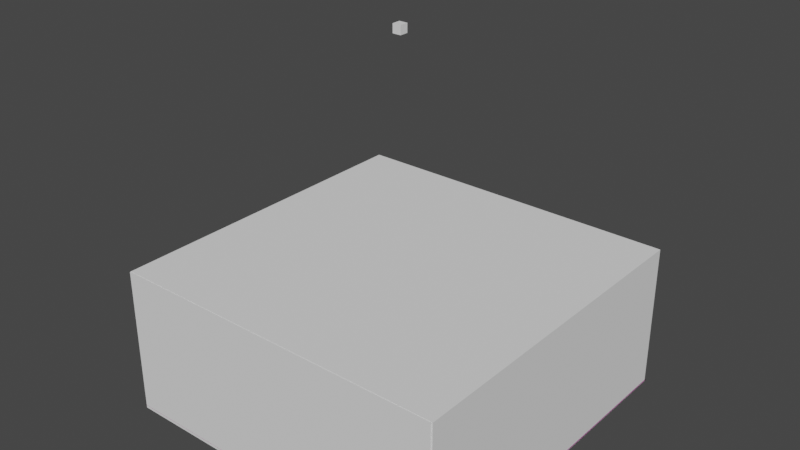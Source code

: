 # Source: ammunition_depot_basic_ar_01.blend  (saved by Blender 3.5.10; exported with 4.5.12 LTS)
import bpy
from mathutils import Matrix  # noqa: F401  (used for matrix-valued properties, if any)

bpy.ops.wm.read_factory_settings(use_empty=True)
scene = bpy.context.scene
scene.name = 'Scene'

# ---- collections
col_collection = bpy.data.collections.new('Collection'); scene.collection.children.link(col_collection)

# ---- images (referenced by path relative to the original .blend; pixels are not part of the script)
import os
ASSET_DIR = os.environ.get("B2B_ASSET_DIR", "")  # directory of the original .blend (textures are referenced by path, not embedded)
HERE = os.path.dirname(os.path.abspath(__file__))  # packed textures are extracted next to this script under _unpacked/

def load_image(name, relpath, width, height, colorspace="sRGB"):
    """Load a texture the original file referenced (path relative to the .blend, or extracted next to this script)."""
    p = next((c for c in (os.path.join(HERE, relpath), os.path.join(ASSET_DIR, relpath)) if relpath and os.path.exists(c)), "")
    if p:
        img = bpy.data.images.load(p, check_existing=True)
        img.name = name
    else:  # same state as the original file: an image datablock whose file is absent (Cycles renders it pink)
        img = bpy.data.images.new(name, width, height)
        img.source = "FILE"
        img.filepath = "//" + (relpath or name)
    img.colorspace_settings.name = colorspace
    return img
img_military_outpost_en_01_ground_diff_png = load_image('military_outpost_en_01_ground_diff.png', 'maps/military_outpost_en_01_ground_diff.png', 1024, 1024, 'sRGB')
img_military_outpost_en_01_ground_norm_png = load_image('military_outpost_en_01_ground_norm.png', 'maps/military_outpost_en_01_ground_norm.png', 1024, 1024, 'sRGB')
img_military_outpost_en_01_ground_metal_png = load_image('military_outpost_en_01_ground_metal.png', 'maps/military_outpost_en_01_ground_metal.png', 1024, 1024, 'sRGB')
img_military_outpost_en_01_ground_height_png = load_image('military_outpost_en_01_ground_height.png', 'maps/military_outpost_en_01_ground_height.png', 1024, 1024, 'sRGB')

# ---- materials (node trees are filled in below, after node groups)
mat_unnamed_material_010 = bpy.data.materials.new('Unnamed Material.010')
mat_unnamed_material_010.use_transparent_shadow = False

# ---- node groups
ng_annoshader = bpy.data.node_groups.new('AnnoShader', 'ShaderNodeTree')
_s = ng_annoshader.interface.new_socket(name='Shader', in_out='OUTPUT', socket_type='NodeSocketShader')
_s = ng_annoshader.interface.new_socket(name='cDiffuse', in_out='INPUT', socket_type='NodeSocketColor')
_s = ng_annoshader.interface.new_socket(name='cDiffuseMultiplier', in_out='INPUT', socket_type='NodeSocketColor')
_s = ng_annoshader.interface.new_socket(name='Alpha', in_out='INPUT', socket_type='NodeSocketFloat')
_s = ng_annoshader.interface.new_socket(name='cNormal', in_out='INPUT', socket_type='NodeSocketColor')
_s = ng_annoshader.interface.new_socket(name='Glossiness', in_out='INPUT', socket_type='NodeSocketFloat')
_s = ng_annoshader.interface.new_socket(name='cMetallic', in_out='INPUT', socket_type='NodeSocketColor')
_s = ng_annoshader.interface.new_socket(name='cHeight', in_out='INPUT', socket_type='NodeSocketColor')
_s = ng_annoshader.interface.new_socket(name='cNightGlow', in_out='INPUT', socket_type='NodeSocketColor')
_s = ng_annoshader.interface.new_socket(name='cEmissiveColor', in_out='INPUT', socket_type='NodeSocketColor')
_s = ng_annoshader.interface.new_socket(name='EmissionStrength', in_out='INPUT', socket_type='NodeSocketFloat')
_s = ng_annoshader.interface.new_socket(name='cDyeMask', in_out='INPUT', socket_type='NodeSocketColor')
_N = ng_annoshader.nodes; _L = ng_annoshader.links
n0 = _N.new('NodeGroupInput'); n0.name = 'Group Input'; n0.location = (0, -900)
n1 = _N.new('ShaderNodeMixRGB'); n1.name = 'Mix (Legacy)'; n1.location = (300, 300)
n1.blend_type = 'MULTIPLY'
n1.inputs[0].default_value = 1.0
n2 = _N.new('ShaderNodeRGBToBW'); n2.name = 'RGB to BW'; n2.location = (300, 0)
n3 = _N.new('ShaderNodeMixRGB'); n3.name = 'Mix (Legacy).001'; n3.location = (600, 0)
n3.blend_type = 'MULTIPLY'
n3.inputs[2].default_value = (1.0, 0.0, 0.0, 1.0)
n4 = _N.new('ShaderNodeSeparateRGB'); n4.name = 'Separate RGB (Legacy)'; n4.location = (300, -300)
n5 = _N.new('ShaderNodeMath'); n5.name = 'Math'; n5.location = (600, -450)
n5.operation = 'POWER'
n5.inputs[1].default_value = 2.0
n6 = _N.new('ShaderNodeMath'); n6.name = 'Math.001'; n6.location = (600, -150)
n6.operation = 'POWER'
n6.inputs[1].default_value = 2.0
n7 = _N.new('ShaderNodeMath'); n7.name = 'Math.002'; n7.location = (750, -300)
n8 = _N.new('ShaderNodeMath'); n8.name = 'Math.003'; n8.location = (900, -300)
n8.operation = 'SUBTRACT'
n8.inputs[0].default_value = 1.0
n9 = _N.new('ShaderNodeMath'); n9.name = 'Math.004'; n9.location = (1050, -300)
n9.operation = 'SQRT'
n10 = _N.new('ShaderNodeCombineRGB'); n10.name = 'Combine RGB (Legacy)'; n10.location = (1200, -300)
n11 = _N.new('ShaderNodeNormalMap'); n11.name = 'Normal Map'; n11.location = (1500, -300)
n11.inputs[0].default_value = 0.5
n12 = _N.new('ShaderNodeRGBToBW'); n12.name = 'RGB to BW.001'; n12.location = (1500, 0)
n13 = _N.new('ShaderNodeBump'); n13.name = 'Bump'; n13.location = (1800, -300)
n13.inputs[0].default_value = 0.5
n13.inputs[1].default_value = 1.0
n13.inputs[2].default_value = 1.0
n14 = _N.new('ShaderNodeMath'); n14.name = 'Math.005'; n14.location = (900, -900)
n14.operation = 'SUBTRACT'
n14.inputs[0].default_value = 1.0
n15 = _N.new('ShaderNodeRGBToBW'); n15.name = 'RGB to BW.002'; n15.location = (300, 0)
n16 = _N.new('ShaderNodeVectorMath'); n16.name = 'EmissionScale'; n16.location = (300, -1200)
n16.label = 'EmissionScale'
n16.operation = 'SCALE'
n16.inputs[3].default_value = 10.0
n17 = _N.new('ShaderNodeVectorMath'); n17.name = 'Vector Math'; n17.location = (600, -1200)
n17.operation = 'MULTIPLY'
n18 = _N.new('ShaderNodeObjectInfo'); n18.name = 'Object Info'; n18.location = (300, -1500)
n19 = _N.new('ShaderNodeMath'); n19.name = 'Math.006'; n19.location = (600, -1500)
n19.operation = 'FRACT'
n20 = _N.new('ShaderNodeValToRGB'); n20.name = 'ColorRamp'; n20.location = (900, -1500)
n20.color_ramp.interpolation = 'CONSTANT'
while len(n20.color_ramp.elements) > 1: n20.color_ramp.elements.remove(n20.color_ramp.elements[-1])
n20.color_ramp.elements[0].position = 0.0; n20.color_ramp.elements[0].color = (1.0, 0.0, 0.0, 1.0)
_e = n20.color_ramp.elements.new(0.3333); _e.color = (0.0, 1.0, 0.0, 1.0)
_e = n20.color_ramp.elements.new(0.6667); _e.color = (0.0, 0.0, 1.0, 1.0)
n21 = _N.new('ShaderNodeVectorMath'); n21.name = 'Vector Math.001'; n21.location = (1200, -1500)
n21.operation = 'MULTIPLY'
n22 = _N.new('ShaderNodeMixRGB'); n22.name = 'Mix (Legacy).002'; n22.location = (1500, -1200)
n22.inputs[1].default_value = (0.0, 0.0, 0.0, 1.0)
n23 = _N.new('ShaderNodeBsdfPrincipled'); n23.name = 'Principled BSDF'; n23.location = (1200, -900)
n23.distribution = 'GGX'
n23.subsurface_method = 'RANDOM_WALK_SKIN'
n23.inputs[3].default_value = 1.45
n24 = _N.new('NodeGroupOutput'); n24.name = 'Group Output'; n24.location = (1500, -900)
_L.new(n0.outputs[1], n1.inputs[1])
_L.new(n0.outputs[0], n1.inputs[2])
_L.new(n0.outputs[10], n2.inputs[0])
_L.new(n2.outputs[0], n3.inputs[0])
_L.new(n1.outputs[0], n3.inputs[1])
_L.new(n0.outputs[3], n4.inputs[0])
_L.new(n4.outputs[0], n5.inputs[0])
_L.new(n4.outputs[1], n6.inputs[0])
_L.new(n5.outputs[0], n7.inputs[0])
_L.new(n6.outputs[0], n7.inputs[1])
_L.new(n7.outputs[0], n8.inputs[1])
_L.new(n8.outputs[0], n9.inputs[0])
_L.new(n4.outputs[0], n10.inputs[0])
_L.new(n4.outputs[1], n10.inputs[1])
_L.new(n9.outputs[0], n10.inputs[2])
_L.new(n10.outputs[0], n11.inputs[1])
_L.new(n0.outputs[6], n12.inputs[0])
_L.new(n12.outputs[0], n13.inputs[3])
_L.new(n11.outputs[0], n13.inputs[4])
_L.new(n0.outputs[4], n14.inputs[1])
_L.new(n0.outputs[5], n15.inputs[0])
_L.new(n0.outputs[8], n16.inputs[0])
_L.new(n3.outputs[0], n17.inputs[0])
_L.new(n16.outputs[0], n17.inputs[1])
_L.new(n18.outputs[0], n19.inputs[0])
_L.new(n19.outputs[0], n20.inputs[0])
_L.new(n20.outputs[0], n21.inputs[0])
_L.new(n0.outputs[7], n21.inputs[1])
_L.new(n21.outputs[0], n22.inputs[0])
_L.new(n17.outputs[0], n22.inputs[2])
_L.new(n0.outputs[2], n23.inputs[4])
_L.new(n14.outputs[0], n23.inputs[2])
_L.new(n13.outputs[0], n23.inputs[5])
_L.new(n3.outputs[0], n23.inputs[0])
_L.new(n15.outputs[0], n23.inputs[1])
_L.new(n0.outputs[9], n23.inputs[28])
_L.new(n22.outputs[0], n23.inputs[27])
_L.new(n23.outputs[0], n24.inputs[0])
n24.is_active_output = True

# ---- material node trees
mat_unnamed_material_010.use_nodes = True; mat_unnamed_material_010.node_tree.nodes.clear()
_N = mat_unnamed_material_010.node_tree.nodes; _L = mat_unnamed_material_010.node_tree.links
n0 = _N.new('ShaderNodeOutputMaterial'); n0.name = 'Material Output'; n0.location = (300, 300)
n1 = _N.new('ShaderNodeTexImage'); n1.name = 'cModelDiffTex'; n1.location = (-1200, 900)
n1.label = 'cModelDiffTex'
n1.image = img_military_outpost_en_01_ground_diff_png
n2 = _N.new('ShaderNodeTexImage'); n2.name = 'cModelNormalTex'; n2.location = (-1200, 600)
n2.label = 'cModelNormalTex'
n2.image = img_military_outpost_en_01_ground_norm_png
n3 = _N.new('ShaderNodeTexImage'); n3.name = 'cModelMetallicTex'; n3.location = (-1200, 300)
n3.label = 'cModelMetallicTex'
n3.image = img_military_outpost_en_01_ground_metal_png
n4 = _N.new('ShaderNodeTexImage'); n4.name = 'cSeparateAOTex'; n4.location = (-1200, 0)
n4.label = 'cSeparateAOTex'
n5 = _N.new('ShaderNodeTexImage'); n5.name = 'cHeightMap'; n5.location = (-1200, -300)
n5.label = 'cHeightMap'
n5.image = img_military_outpost_en_01_ground_height_png
n6 = _N.new('ShaderNodeTexImage'); n6.name = 'cNightGlowMap'; n6.location = (-1200, -600)
n6.label = 'cNightGlowMap'
n7 = _N.new('ShaderNodeTexImage'); n7.name = 'cDyeMask'; n7.location = (-1200, -900)
n7.label = 'cDyeMask'
n8 = _N.new('ShaderNodeGroup'); n8.name = 'Group'; n8.location = (0, 0)
n8.node_tree = ng_annoshader
n8.inputs[9].default_value = 0.0
n9 = _N.new('ShaderNodeCombineRGB'); n9.name = 'cEmissiveColor'; n9.location = (900, 1050)
n9.label = 'cEmissiveColor'
n9.inputs[0].default_value = 2.0
n9.inputs[1].default_value = 2.0
n9.inputs[2].default_value = 2.0
n10 = _N.new('ShaderNodeCombineRGB'); n10.name = 'cDiffuseColor'; n10.location = (600, 1050)
n10.label = 'cDiffuseColor'
n10.inputs[0].default_value = 1.0
n10.inputs[1].default_value = 1.0
n10.inputs[2].default_value = 1.0
_L.new(n1.outputs[0], n8.inputs[0])
_L.new(n2.outputs[0], n8.inputs[3])
_L.new(n3.outputs[0], n8.inputs[5])
_L.new(n5.outputs[0], n8.inputs[6])
_L.new(n6.outputs[0], n8.inputs[7])
_L.new(n7.outputs[0], n8.inputs[10])
_L.new(n10.outputs[0], n8.inputs[1])
_L.new(n9.outputs[0], n8.inputs[8])
_L.new(n1.outputs[1], n8.inputs[2])
_L.new(n2.outputs[1], n8.inputs[4])
_L.new(n8.outputs[0], n0.inputs[0])
n0.is_active_output = True

# ---- world
world_world = bpy.data.worlds.new('World'); scene.world = world_world
world_world.use_nodes = True; world_world.node_tree.nodes.clear()
_N = world_world.node_tree.nodes; _L = world_world.node_tree.links
n0 = _N.new('ShaderNodeOutputWorld'); n0.name = 'World Output'; n0.location = (300, 300)
n1 = _N.new('ShaderNodeBackground'); n1.name = 'Background'; n1.location = (10, 300)
n1.inputs[0].default_value = (0.05088, 0.05088, 0.05088, 1.0)
_L.new(n1.outputs[0], n0.inputs[0])
n0.is_active_output = True
world_world.color = (0.05088, 0.05088, 0.05088)
world_world.use_sun_shadow = False
world_world.sun_shadow_jitter_overblur = 0.0

# ---- meshes
me_plane = bpy.data.meshes.new('Plane')
me_plane.from_pydata([(1.0, 1.0, 0.0), (-1.0, 1.0, 0.0), (1.0, -1.0, 0.0), (-1.0, -1.0, 0.0)], [], [(0, 1, 3, 2)])
_uv = me_plane.uv_layers.new(name='UVMap')
_uv.uv.foreach_set('vector', [0.0, 0.0, 1.0, 0.0, 1.0, 1.0, 0.0, 1.0])
me_plane.materials.append(mat_unnamed_material_010)
me_plane.update()
me_cube_304 = bpy.data.meshes.new('Cube.304')
me_cube_304.from_pydata([(-1.0, -1.0, -1.0), (-1.0, -1.0, 1.0), (-1.0, 1.0, -1.0), (-1.0, 1.0, 1.0), (1.0, -1.0, -1.0), (1.0, -1.0, 1.0), (1.0, 1.0, -1.0), (1.0, 1.0, 1.0)], [], [(0, 1, 3, 2), (2, 3, 7, 6), (6, 7, 5, 4), (4, 5, 1, 0), (2, 6, 4, 0), (7, 3, 1, 5)])
_uv = me_cube_304.uv_layers.new(name='UVMap')
_uv.uv.foreach_set('vector', [0.375, 0.0, 0.625, 0.0, 0.625, 0.25, 0.375, 0.25, 0.375, 0.25, 0.625, 0.25, 0.625, 0.5, 0.375, 0.5, 0.375, 0.5, 0.625, 0.5, 0.625, 0.75, 0.375, 0.75, 0.375, 0.75, 0.625, 0.75, 0.625, 1.0, 0.375, 1.0, 0.125, 0.5, 0.375, 0.5, 0.375, 0.75, 0.125, 0.75, 0.625, 0.5, 0.875, 0.5, 0.875, 0.75, 0.625, 0.75])
me_cube_304.update()
me_new_mesh_029 = bpy.data.meshes.new('new_mesh.029')
me_new_mesh_029.from_pydata([(4.0, -2.0, 0.0), (-4.0, -2.0, 0.0), (-4.0, 2.0, 0.0), (4.0, 2.0, 0.0)], [], [(0, 1, 2, 3)])
me_new_mesh_029.update()
me_cube_305 = bpy.data.meshes.new('Cube.305')
me_cube_305.from_pydata([(-1.0, -1.0, -1.0), (-1.0, -1.0, 1.0), (-1.0, 1.0, -1.0), (-1.0, 1.0, 1.0), (1.0, -1.0, -1.0), (1.0, -1.0, 1.0), (1.0, 1.0, -1.0), (1.0, 1.0, 1.0)], [], [(0, 1, 3, 2), (2, 3, 7, 6), (6, 7, 5, 4), (4, 5, 1, 0), (2, 6, 4, 0), (7, 3, 1, 5)])
_uv = me_cube_305.uv_layers.new(name='UVMap')
_uv.uv.foreach_set('vector', [0.375, 0.0, 0.625, 0.0, 0.625, 0.25, 0.375, 0.25, 0.375, 0.25, 0.625, 0.25, 0.625, 0.5, 0.375, 0.5, 0.375, 0.5, 0.625, 0.5, 0.625, 0.75, 0.375, 0.75, 0.375, 0.75, 0.625, 0.75, 0.625, 1.0, 0.375, 1.0, 0.125, 0.5, 0.375, 0.5, 0.375, 0.75, 0.125, 0.75, 0.625, 0.5, 0.875, 0.5, 0.875, 0.75, 0.625, 0.75])
me_cube_305.update()
me_cube_306 = bpy.data.meshes.new('Cube.306')
me_cube_306.from_pydata([(-1.0, -1.0, -1.0), (-1.0, -1.0, 1.0), (-1.0, 1.0, -1.0), (-1.0, 1.0, 1.0), (1.0, -1.0, -1.0), (1.0, -1.0, 1.0), (1.0, 1.0, -1.0), (1.0, 1.0, 1.0)], [], [(0, 1, 3, 2), (2, 3, 7, 6), (6, 7, 5, 4), (4, 5, 1, 0), (2, 6, 4, 0), (7, 3, 1, 5)])
_uv = me_cube_306.uv_layers.new(name='UVMap')
_uv.uv.foreach_set('vector', [0.375, 0.0, 0.625, 0.0, 0.625, 0.25, 0.375, 0.25, 0.375, 0.25, 0.625, 0.25, 0.625, 0.5, 0.375, 0.5, 0.375, 0.5, 0.625, 0.5, 0.625, 0.75, 0.375, 0.75, 0.375, 0.75, 0.625, 0.75, 0.625, 1.0, 0.375, 1.0, 0.125, 0.5, 0.375, 0.5, 0.375, 0.75, 0.125, 0.75, 0.625, 0.5, 0.875, 0.5, 0.875, 0.75, 0.625, 0.75])
me_cube_306.update()
me_cube_002 = bpy.data.meshes.new('Cube.002')
me_cube_002.from_pydata([(-1.0, -1.0, -1.0), (-1.0, -1.0, 1.0), (-1.0, 1.0, -1.0), (-1.0, 1.0, 1.0), (1.0, -1.0, -1.0), (1.0, -1.0, 1.0), (1.0, 1.0, -1.0), (1.0, 1.0, 1.0)], [], [(0, 1, 3, 2), (2, 3, 7, 6), (6, 7, 5, 4), (4, 5, 1, 0), (2, 6, 4, 0), (7, 3, 1, 5)])
_uv = me_cube_002.uv_layers.new(name='UVMap')
_uv.uv.foreach_set('vector', [0.375, 0.0, 0.625, 0.0, 0.625, 0.25, 0.375, 0.25, 0.375, 0.25, 0.625, 0.25, 0.625, 0.5, 0.375, 0.5, 0.375, 0.5, 0.625, 0.5, 0.625, 0.75, 0.375, 0.75, 0.375, 0.75, 0.625, 0.75, 0.625, 1.0, 0.375, 1.0, 0.125, 0.5, 0.375, 0.5, 0.375, 0.75, 0.125, 0.75, 0.625, 0.5, 0.875, 0.5, 0.875, 0.75, 0.625, 0.75])
me_cube_002.update()

# ---- objects
ob_propcontainer = bpy.data.objects.new('PROPCONTAINER', None)
ob_decal = bpy.data.objects.new('DECAL', me_plane)
ob_animation_sequences = bpy.data.objects.new('ANIMATION_SEQUENCES', None)
ob_main_file_ammunition_depot_basic_ar_01_cfg = bpy.data.objects.new('MAIN_FILE_ammunition_depot_basic_ar_01.cfg', None)
ob_boundingbox_boundingbox = bpy.data.objects.new('BoundingBox_BoundingBox', me_cube_304)
ob_buildblocker = bpy.data.objects.new('BuildBlocker_', me_new_mesh_029)
ob_dummy_infolayer = bpy.data.objects.new('Dummy_infolayer', me_cube_305)
ob_meshboundingbox_meshboundingbox = bpy.data.objects.new('MeshBoundingBox_MeshBoundingBox', me_cube_306)
ob_sequence = bpy.data.objects.new('Sequence_', None)
ob_ifofile = bpy.data.objects.new('IFOFILE', None)
ob_cf7file = bpy.data.objects.new('CF7FILE', None)
ob_dummy_transporter_spawn = bpy.data.objects.new('Dummy_transporter_spawn', me_cube_002)

# ---- transforms, parenting, visibility, modifiers, constraints
ob_propcontainer.parent = ob_main_file_ammunition_depot_basic_ar_01_cfg
ob_propcontainer.location = (-0.0, -0.0, 0.0)
ob_propcontainer.rotation_mode = 'QUATERNION'
ob_propcontainer.rotation_quaternion = (1.0, 0.0, 0.0, -0.0)
ob_propcontainer.empty_display_type = 'SINGLE_ARROW'
ob_decal.parent = ob_main_file_ammunition_depot_basic_ar_01_cfg
ob_decal.location = (0.0, 0.0, 0.0)
ob_decal.rotation_mode = 'QUATERNION'
ob_decal.rotation_quaternion = (1.0, 0.0, 0.0, -0.0)
ob_decal.scale = (4.042, 3.994, 0.3734)
ob_animation_sequences.parent = ob_main_file_ammunition_depot_basic_ar_01_cfg
ob_animation_sequences.location = (0.0, 0.0, 0.0)
ob_animation_sequences.empty_display_type = 'SINGLE_ARROW'
ob_main_file_ammunition_depot_basic_ar_01_cfg.location = (0.0, 0.0, 0.0)
ob_main_file_ammunition_depot_basic_ar_01_cfg.empty_display_type = 'SINGLE_ARROW'
ob_boundingbox_boundingbox.parent = ob_ifofile
ob_boundingbox_boundingbox.location = (-0.007573, -0.007888, 1.665)
ob_boundingbox_boundingbox.rotation_mode = 'QUATERNION'
ob_boundingbox_boundingbox.rotation_quaternion = (1.0, 0.0, 0.0, -0.0)
ob_boundingbox_boundingbox.scale = (3.996, 3.981, 1.73)
ob_boundingbox_boundingbox.display_type = 'WIRE'
ob_buildblocker.parent = ob_ifofile
ob_buildblocker.location = (-2.087e-06, 0.001285, 0.0)
ob_buildblocker.scale = (1.003, 1.979, 1.0)
ob_buildblocker.display_type = 'WIRE'
ob_dummy_infolayer.parent = ob_ifofile
ob_dummy_infolayer.location = (-0.0001483, 0.0, 8.48)
ob_dummy_infolayer.rotation_mode = 'QUATERNION'
ob_dummy_infolayer.rotation_quaternion = (1.0, 0.0, 0.0, -0.0)
ob_dummy_infolayer.scale = (0.1, 0.1, 0.1)
ob_dummy_infolayer.display_type = 'WIRE'
ob_meshboundingbox_meshboundingbox.parent = ob_ifofile
ob_meshboundingbox_meshboundingbox.location = (0.01006, 6.963e-05, 1.683)
ob_meshboundingbox_meshboundingbox.rotation_mode = 'QUATERNION'
ob_meshboundingbox_meshboundingbox.rotation_quaternion = (1.0, 0.0, 0.0, -0.0)
ob_meshboundingbox_meshboundingbox.scale = (4.012, 3.964, 1.717)
ob_meshboundingbox_meshboundingbox.display_type = 'WIRE'
ob_sequence.parent = ob_ifofile
ob_sequence.location = (0.0, 0.0, 0.0)
ob_sequence.empty_display_type = 'SINGLE_ARROW'
ob_ifofile.parent = ob_main_file_ammunition_depot_basic_ar_01_cfg
ob_ifofile.location = (0.0, 0.0, 0.0)
ob_ifofile.empty_display_type = 'SINGLE_ARROW'
ob_cf7file.parent = ob_main_file_ammunition_depot_basic_ar_01_cfg
ob_cf7file.location = (0.0, 0.0, 0.0)
ob_cf7file.empty_display_type = 'SINGLE_ARROW'
ob_dummy_transporter_spawn.parent = ob_ifofile
ob_dummy_transporter_spawn.location = (2.643, 2.426, 0.0)
ob_dummy_transporter_spawn.rotation_mode = 'QUATERNION'
ob_dummy_transporter_spawn.rotation_quaternion = (-0.05535, 0.0, 0.0, 0.9985)
ob_dummy_transporter_spawn.scale = (0.1, 0.1, 0.1)
ob_dummy_transporter_spawn.display_type = 'WIRE'

# ---- collection membership
scene.collection.objects.link(ob_propcontainer)
scene.collection.objects.link(ob_decal)
scene.collection.objects.link(ob_animation_sequences)
scene.collection.objects.link(ob_main_file_ammunition_depot_basic_ar_01_cfg)
scene.collection.objects.link(ob_boundingbox_boundingbox)
scene.collection.objects.link(ob_buildblocker)
scene.collection.objects.link(ob_dummy_infolayer)
scene.collection.objects.link(ob_meshboundingbox_meshboundingbox)
scene.collection.objects.link(ob_sequence)
scene.collection.objects.link(ob_ifofile)
scene.collection.objects.link(ob_cf7file)
scene.collection.objects.link(ob_dummy_transporter_spawn)

# ---- scene / render settings (as saved in the file)
scene.frame_start = 1; scene.frame_end = 250; scene.frame_set(1)
scene.render.engine = 'BLENDER_EEVEE_NEXT'
scene.cycles.sampling_pattern = 'TABULATED_SOBOL'
scene.view_settings.view_transform = 'Filmic'
bpy.context.view_layer.update()

# ---- added for rendering (the .blend has no active camera and no usable light): camera, sun
cam_auto = bpy.data.cameras.new('AutoCamera')
cam_auto.lens = 50.0
cam_auto.sensor_width = 36.0
cam_auto.clip_end = 1000.0
ob_auto_camera = bpy.data.objects.new('AutoCamera', cam_auto)
scene.collection.objects.link(ob_auto_camera)
ob_auto_camera.location = (13.2313, -15.8775, 14.8248)
ob_auto_camera.rotation_euler = (1.09748, -7.21219e-08, 0.694738)
scene.camera = ob_auto_camera
light_auto_sun = bpy.data.lights.new('AutoSun', 'SUN')
light_auto_sun.energy = 3.0
light_auto_sun.angle = 0.0523599
ob_auto_sun = bpy.data.objects.new('AutoSun', light_auto_sun)
scene.collection.objects.link(ob_auto_sun)
ob_auto_sun.rotation_euler = (0.872665, 0.174533, 0.523599)
bpy.context.view_layer.update()
